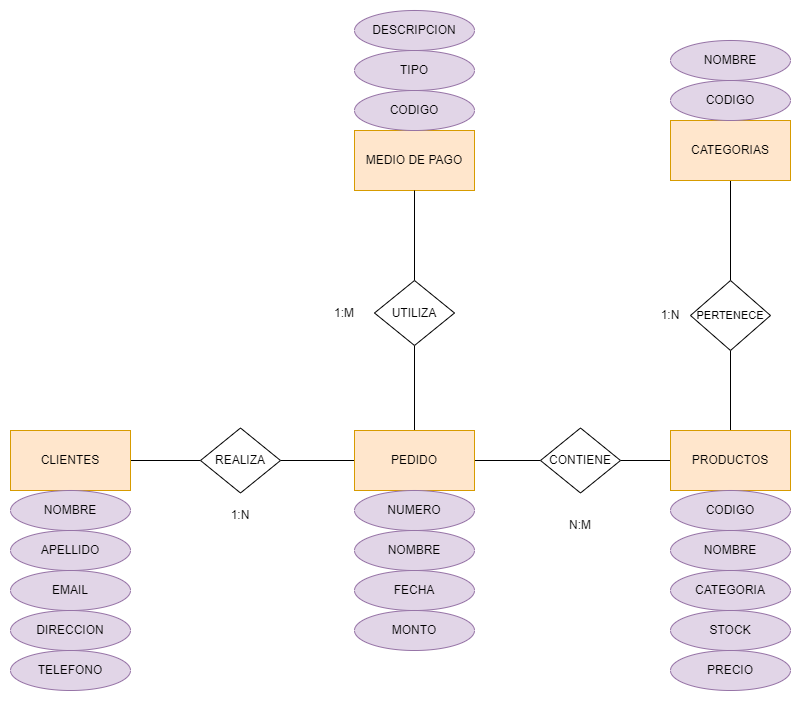

The diagram above was exported from draw.io. Its source (the exported page's mxGraphModel, read from the mxfile embedded in the PNG):
<mxGraphModel dx="880" dy="426" grid="1" gridSize="10" guides="1" tooltips="1" connect="1" arrows="1" fold="1" page="1" pageScale="1" pageWidth="827" pageHeight="1169" math="0" shadow="0">
  <root>
    <mxCell id="0" />
    <mxCell id="1" parent="0" />
    <mxCell id="CECnKfLRL2cAvedZgymP-46" value="" style="edgeStyle=orthogonalEdgeStyle;rounded=0;orthogonalLoop=1;jettySize=auto;html=1;endArrow=none;endFill=0;" parent="1" source="CECnKfLRL2cAvedZgymP-1" target="CECnKfLRL2cAvedZgymP-30" edge="1">
      <mxGeometry relative="1" as="geometry" />
    </mxCell>
    <mxCell id="CECnKfLRL2cAvedZgymP-1" value="CLIENTES" style="rounded=0;whiteSpace=wrap;html=1;fillColor=#ffe6cc;strokeColor=#d79b00;" parent="1" vertex="1">
      <mxGeometry x="20" y="530" width="120" height="60" as="geometry" />
    </mxCell>
    <mxCell id="CECnKfLRL2cAvedZgymP-42" value="" style="edgeStyle=orthogonalEdgeStyle;rounded=0;orthogonalLoop=1;jettySize=auto;html=1;endArrow=none;endFill=0;" parent="1" source="CECnKfLRL2cAvedZgymP-2" target="CECnKfLRL2cAvedZgymP-37" edge="1">
      <mxGeometry relative="1" as="geometry" />
    </mxCell>
    <mxCell id="CECnKfLRL2cAvedZgymP-44" value="" style="edgeStyle=orthogonalEdgeStyle;rounded=0;orthogonalLoop=1;jettySize=auto;html=1;endArrow=none;endFill=0;" parent="1" source="CECnKfLRL2cAvedZgymP-2" target="CECnKfLRL2cAvedZgymP-33" edge="1">
      <mxGeometry relative="1" as="geometry" />
    </mxCell>
    <mxCell id="CECnKfLRL2cAvedZgymP-2" value="PRODUCTOS" style="rounded=0;whiteSpace=wrap;html=1;fillColor=#ffe6cc;strokeColor=#d79b00;" parent="1" vertex="1">
      <mxGeometry x="680" y="530" width="120" height="60" as="geometry" />
    </mxCell>
    <mxCell id="CECnKfLRL2cAvedZgymP-43" value="" style="edgeStyle=orthogonalEdgeStyle;rounded=0;orthogonalLoop=1;jettySize=auto;html=1;endArrow=none;endFill=0;" parent="1" source="CECnKfLRL2cAvedZgymP-3" target="CECnKfLRL2cAvedZgymP-33" edge="1">
      <mxGeometry relative="1" as="geometry" />
    </mxCell>
    <mxCell id="CECnKfLRL2cAvedZgymP-45" value="" style="edgeStyle=orthogonalEdgeStyle;rounded=0;orthogonalLoop=1;jettySize=auto;html=1;endArrow=none;endFill=0;" parent="1" source="CECnKfLRL2cAvedZgymP-3" target="CECnKfLRL2cAvedZgymP-30" edge="1">
      <mxGeometry relative="1" as="geometry" />
    </mxCell>
    <mxCell id="CECnKfLRL2cAvedZgymP-51" value="" style="edgeStyle=orthogonalEdgeStyle;rounded=0;orthogonalLoop=1;jettySize=auto;html=1;endArrow=none;endFill=0;" parent="1" source="CECnKfLRL2cAvedZgymP-3" target="CECnKfLRL2cAvedZgymP-48" edge="1">
      <mxGeometry relative="1" as="geometry" />
    </mxCell>
    <mxCell id="CECnKfLRL2cAvedZgymP-3" value="PEDIDO" style="rounded=0;whiteSpace=wrap;html=1;fillColor=#ffe6cc;strokeColor=#d79b00;" parent="1" vertex="1">
      <mxGeometry x="364" y="530" width="120" height="60" as="geometry" />
    </mxCell>
    <mxCell id="CECnKfLRL2cAvedZgymP-4" value="MEDIO DE PAGO" style="rounded=0;whiteSpace=wrap;html=1;fillColor=#ffe6cc;strokeColor=#d79b00;" parent="1" vertex="1">
      <mxGeometry x="364" y="230" width="120" height="60" as="geometry" />
    </mxCell>
    <mxCell id="CECnKfLRL2cAvedZgymP-40" style="edgeStyle=orthogonalEdgeStyle;rounded=0;orthogonalLoop=1;jettySize=auto;html=1;entryX=0.5;entryY=0;entryDx=0;entryDy=0;endArrow=none;endFill=0;" parent="1" source="CECnKfLRL2cAvedZgymP-5" target="CECnKfLRL2cAvedZgymP-37" edge="1">
      <mxGeometry relative="1" as="geometry" />
    </mxCell>
    <mxCell id="CECnKfLRL2cAvedZgymP-5" value="CATEGORIAS" style="rounded=0;whiteSpace=wrap;html=1;fillColor=#ffe6cc;strokeColor=#d79b00;" parent="1" vertex="1">
      <mxGeometry x="680" y="220" width="120" height="60" as="geometry" />
    </mxCell>
    <mxCell id="CECnKfLRL2cAvedZgymP-6" value="CODIGO" style="ellipse;whiteSpace=wrap;html=1;fillColor=#e1d5e7;strokeColor=#9673a6;" parent="1" vertex="1">
      <mxGeometry x="680" y="590" width="120" height="40" as="geometry" />
    </mxCell>
    <mxCell id="CECnKfLRL2cAvedZgymP-7" value="NOMBRE" style="ellipse;whiteSpace=wrap;html=1;fillColor=#e1d5e7;strokeColor=#9673a6;" parent="1" vertex="1">
      <mxGeometry x="680" y="630" width="120" height="40" as="geometry" />
    </mxCell>
    <mxCell id="CECnKfLRL2cAvedZgymP-8" value="CATEGORIA" style="ellipse;whiteSpace=wrap;html=1;fillColor=#e1d5e7;strokeColor=#9673a6;" parent="1" vertex="1">
      <mxGeometry x="680" y="670" width="120" height="40" as="geometry" />
    </mxCell>
    <mxCell id="CECnKfLRL2cAvedZgymP-9" value="STOCK" style="ellipse;whiteSpace=wrap;html=1;fillColor=#e1d5e7;strokeColor=#9673a6;" parent="1" vertex="1">
      <mxGeometry x="680" y="710" width="120" height="40" as="geometry" />
    </mxCell>
    <mxCell id="CECnKfLRL2cAvedZgymP-10" value="PRECIO" style="ellipse;whiteSpace=wrap;html=1;fillColor=#e1d5e7;strokeColor=#9673a6;" parent="1" vertex="1">
      <mxGeometry x="680" y="750" width="120" height="40" as="geometry" />
    </mxCell>
    <mxCell id="CECnKfLRL2cAvedZgymP-11" value="NOMBRE" style="ellipse;whiteSpace=wrap;html=1;fillColor=#e1d5e7;strokeColor=#9673a6;" parent="1" vertex="1">
      <mxGeometry x="20" y="590" width="120" height="40" as="geometry" />
    </mxCell>
    <mxCell id="CECnKfLRL2cAvedZgymP-12" value="APELLIDO" style="ellipse;whiteSpace=wrap;html=1;fillColor=#e1d5e7;strokeColor=#9673a6;" parent="1" vertex="1">
      <mxGeometry x="20" y="630" width="120" height="40" as="geometry" />
    </mxCell>
    <mxCell id="CECnKfLRL2cAvedZgymP-13" value="EMAIL" style="ellipse;whiteSpace=wrap;html=1;fillColor=#e1d5e7;strokeColor=#9673a6;" parent="1" vertex="1">
      <mxGeometry x="20" y="670" width="120" height="40" as="geometry" />
    </mxCell>
    <mxCell id="CECnKfLRL2cAvedZgymP-14" value="DIRECCION" style="ellipse;whiteSpace=wrap;html=1;fillColor=#e1d5e7;strokeColor=#9673a6;" parent="1" vertex="1">
      <mxGeometry x="20" y="710" width="120" height="40" as="geometry" />
    </mxCell>
    <mxCell id="CECnKfLRL2cAvedZgymP-15" value="TELEFONO" style="ellipse;whiteSpace=wrap;html=1;fillColor=#e1d5e7;strokeColor=#9673a6;" parent="1" vertex="1">
      <mxGeometry x="20" y="750" width="120" height="40" as="geometry" />
    </mxCell>
    <mxCell id="CECnKfLRL2cAvedZgymP-16" value="NUMERO" style="ellipse;whiteSpace=wrap;html=1;fillColor=#e1d5e7;strokeColor=#9673a6;" parent="1" vertex="1">
      <mxGeometry x="364" y="590" width="120" height="40" as="geometry" />
    </mxCell>
    <mxCell id="CECnKfLRL2cAvedZgymP-17" value="FECHA" style="ellipse;whiteSpace=wrap;html=1;fillColor=#e1d5e7;strokeColor=#9673a6;" parent="1" vertex="1">
      <mxGeometry x="364" y="670" width="120" height="40" as="geometry" />
    </mxCell>
    <mxCell id="CECnKfLRL2cAvedZgymP-18" value="MONTO" style="ellipse;whiteSpace=wrap;html=1;fillColor=#e1d5e7;strokeColor=#9673a6;" parent="1" vertex="1">
      <mxGeometry x="364" y="710" width="120" height="40" as="geometry" />
    </mxCell>
    <mxCell id="CECnKfLRL2cAvedZgymP-19" value="NOMBRE" style="ellipse;whiteSpace=wrap;html=1;fillColor=#e1d5e7;strokeColor=#9673a6;" parent="1" vertex="1">
      <mxGeometry x="364" y="630" width="120" height="40" as="geometry" />
    </mxCell>
    <mxCell id="CECnKfLRL2cAvedZgymP-20" value="CODIGO" style="ellipse;whiteSpace=wrap;html=1;fillColor=#e1d5e7;strokeColor=#9673a6;" parent="1" vertex="1">
      <mxGeometry x="364" y="190" width="120" height="40" as="geometry" />
    </mxCell>
    <mxCell id="CECnKfLRL2cAvedZgymP-21" value="TIPO" style="ellipse;whiteSpace=wrap;html=1;fillColor=#e1d5e7;strokeColor=#9673a6;" parent="1" vertex="1">
      <mxGeometry x="364" y="150" width="120" height="40" as="geometry" />
    </mxCell>
    <mxCell id="CECnKfLRL2cAvedZgymP-22" value="DESCRIPCION" style="ellipse;whiteSpace=wrap;html=1;fillColor=#e1d5e7;strokeColor=#9673a6;" parent="1" vertex="1">
      <mxGeometry x="364" y="110" width="120" height="40" as="geometry" />
    </mxCell>
    <mxCell id="CECnKfLRL2cAvedZgymP-26" value="CODIGO" style="ellipse;whiteSpace=wrap;html=1;fillColor=#e1d5e7;strokeColor=#9673a6;" parent="1" vertex="1">
      <mxGeometry x="680" y="180" width="120" height="40" as="geometry" />
    </mxCell>
    <mxCell id="CECnKfLRL2cAvedZgymP-27" value="NOMBRE" style="ellipse;whiteSpace=wrap;html=1;fillColor=#e1d5e7;strokeColor=#9673a6;" parent="1" vertex="1">
      <mxGeometry x="680" y="140" width="120" height="40" as="geometry" />
    </mxCell>
    <mxCell id="CECnKfLRL2cAvedZgymP-30" value="REALIZA" style="rhombus;whiteSpace=wrap;html=1;" parent="1" vertex="1">
      <mxGeometry x="210" y="527.5" width="80" height="65" as="geometry" />
    </mxCell>
    <mxCell id="CECnKfLRL2cAvedZgymP-33" value="CONTIENE" style="rhombus;whiteSpace=wrap;html=1;" parent="1" vertex="1">
      <mxGeometry x="550" y="527.5" width="80" height="65" as="geometry" />
    </mxCell>
    <mxCell id="CECnKfLRL2cAvedZgymP-37" value="&lt;font style=&quot;font-size: 11px;&quot;&gt;PERTENECE&lt;/font&gt;" style="rhombus;whiteSpace=wrap;html=1;" parent="1" vertex="1">
      <mxGeometry x="700" y="380" width="80" height="70" as="geometry" />
    </mxCell>
    <mxCell id="CECnKfLRL2cAvedZgymP-52" value="" style="edgeStyle=orthogonalEdgeStyle;rounded=0;orthogonalLoop=1;jettySize=auto;html=1;endArrow=none;endFill=0;" parent="1" source="CECnKfLRL2cAvedZgymP-48" target="CECnKfLRL2cAvedZgymP-4" edge="1">
      <mxGeometry relative="1" as="geometry" />
    </mxCell>
    <mxCell id="CECnKfLRL2cAvedZgymP-48" value="UTILIZA" style="rhombus;whiteSpace=wrap;html=1;" parent="1" vertex="1">
      <mxGeometry x="384" y="380" width="80" height="65" as="geometry" />
    </mxCell>
    <mxCell id="CECnKfLRL2cAvedZgymP-53" value="1:N" style="text;html=1;align=center;verticalAlign=middle;whiteSpace=wrap;rounded=0;" parent="1" vertex="1">
      <mxGeometry x="220" y="600" width="60" height="30" as="geometry" />
    </mxCell>
    <mxCell id="CECnKfLRL2cAvedZgymP-54" value="1:M" style="text;html=1;align=center;verticalAlign=middle;whiteSpace=wrap;rounded=0;" parent="1" vertex="1">
      <mxGeometry x="324" y="397.5" width="60" height="30" as="geometry" />
    </mxCell>
    <mxCell id="CECnKfLRL2cAvedZgymP-55" value="N:M" style="text;html=1;align=center;verticalAlign=middle;whiteSpace=wrap;rounded=0;" parent="1" vertex="1">
      <mxGeometry x="560" y="610" width="60" height="30" as="geometry" />
    </mxCell>
    <mxCell id="CECnKfLRL2cAvedZgymP-56" value="1:N" style="text;html=1;align=center;verticalAlign=middle;whiteSpace=wrap;rounded=0;" parent="1" vertex="1">
      <mxGeometry x="650" y="400" width="60" height="30" as="geometry" />
    </mxCell>
  </root>
</mxGraphModel>